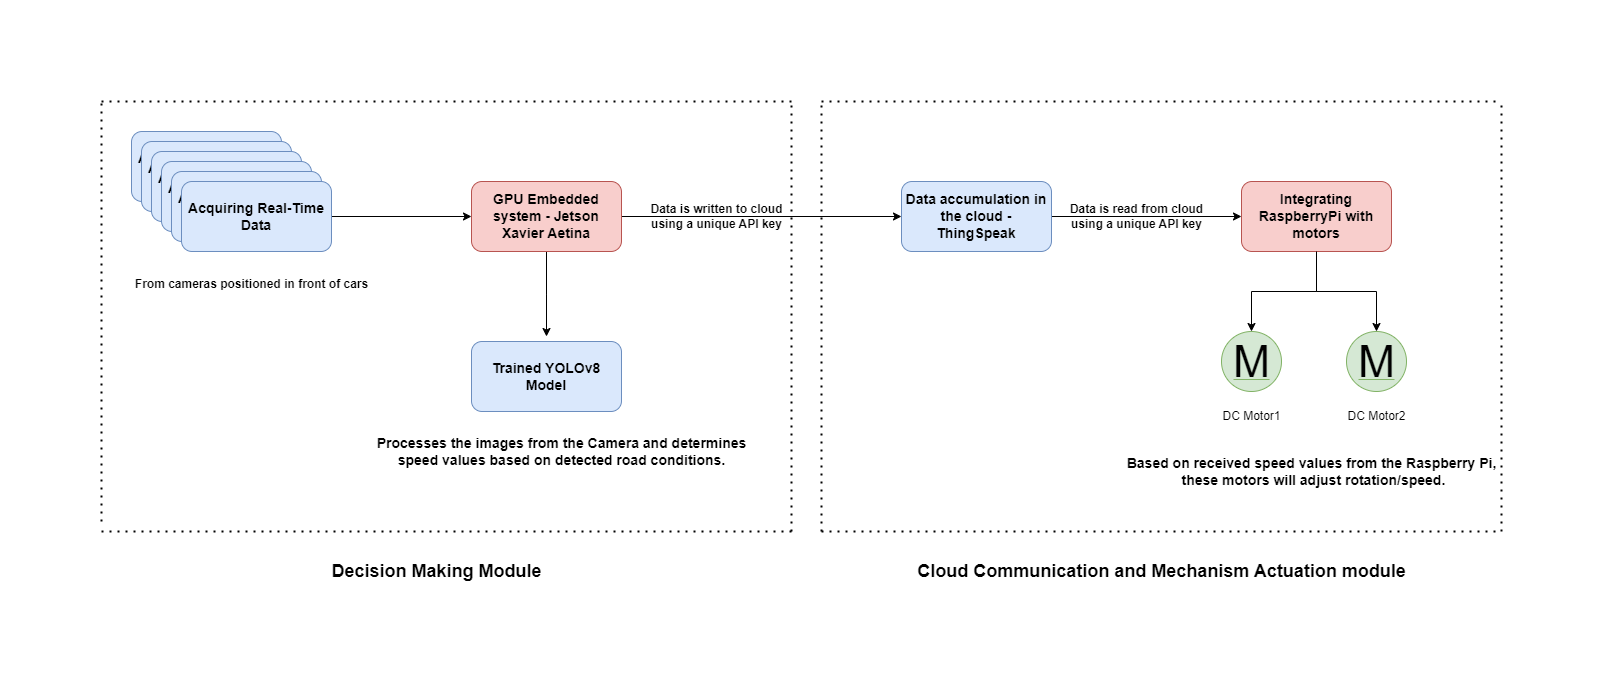

The diagram above was exported from draw.io. Its source (the exported page's mxGraphModel, read from the mxfile embedded in the PNG):
<mxGraphModel dx="2594" dy="911" grid="1" gridSize="10" guides="1" tooltips="1" connect="1" arrows="1" fold="1" page="1" pageScale="1" pageWidth="850" pageHeight="1100" math="0" shadow="0">
  <root>
    <mxCell id="0" />
    <mxCell id="1" parent="0" />
    <mxCell id="cwPlnvMKQ4GKiLD4Yd3d-1" value="&lt;b&gt;&lt;font style=&quot;font-size: 14px;&quot;&gt;Acquiring Real-Time Data&lt;/font&gt;&lt;/b&gt;" style="rounded=1;whiteSpace=wrap;html=1;fillColor=#dae8fc;strokeColor=#6c8ebf;" vertex="1" parent="1">
      <mxGeometry x="30" y="160" width="150" height="70" as="geometry" />
    </mxCell>
    <mxCell id="cwPlnvMKQ4GKiLD4Yd3d-2" value="&lt;b&gt;&lt;font style=&quot;font-size: 14px;&quot;&gt;Acquiring Real-Time Data&lt;/font&gt;&lt;/b&gt;" style="rounded=1;whiteSpace=wrap;html=1;fillColor=#dae8fc;strokeColor=#6c8ebf;" vertex="1" parent="1">
      <mxGeometry x="40" y="170" width="150" height="70" as="geometry" />
    </mxCell>
    <mxCell id="cwPlnvMKQ4GKiLD4Yd3d-3" value="&lt;b&gt;&lt;font style=&quot;font-size: 14px;&quot;&gt;Acquiring Real-Time Data&lt;/font&gt;&lt;/b&gt;" style="rounded=1;whiteSpace=wrap;html=1;fillColor=#dae8fc;strokeColor=#6c8ebf;" vertex="1" parent="1">
      <mxGeometry x="50" y="180" width="150" height="70" as="geometry" />
    </mxCell>
    <mxCell id="cwPlnvMKQ4GKiLD4Yd3d-4" value="&lt;b&gt;&lt;font style=&quot;font-size: 14px;&quot;&gt;Acquiring Real-Time Data&lt;/font&gt;&lt;/b&gt;" style="rounded=1;whiteSpace=wrap;html=1;fillColor=#dae8fc;strokeColor=#6c8ebf;" vertex="1" parent="1">
      <mxGeometry x="60" y="190" width="150" height="70" as="geometry" />
    </mxCell>
    <mxCell id="cwPlnvMKQ4GKiLD4Yd3d-5" value="&lt;b&gt;&lt;font style=&quot;font-size: 14px;&quot;&gt;Acquiring Real-Time Data&lt;/font&gt;&lt;/b&gt;" style="rounded=1;whiteSpace=wrap;html=1;fillColor=#dae8fc;strokeColor=#6c8ebf;" vertex="1" parent="1">
      <mxGeometry x="70" y="200" width="150" height="70" as="geometry" />
    </mxCell>
    <mxCell id="cwPlnvMKQ4GKiLD4Yd3d-17" style="edgeStyle=orthogonalEdgeStyle;rounded=0;orthogonalLoop=1;jettySize=auto;html=1;entryX=0;entryY=0.5;entryDx=0;entryDy=0;" edge="1" parent="1" source="cwPlnvMKQ4GKiLD4Yd3d-6" target="cwPlnvMKQ4GKiLD4Yd3d-9">
      <mxGeometry relative="1" as="geometry" />
    </mxCell>
    <mxCell id="cwPlnvMKQ4GKiLD4Yd3d-6" value="&lt;b&gt;&lt;font style=&quot;font-size: 14px;&quot;&gt;Acquiring Real-Time Data&lt;/font&gt;&lt;/b&gt;" style="rounded=1;whiteSpace=wrap;html=1;fillColor=#dae8fc;strokeColor=#6c8ebf;" vertex="1" parent="1">
      <mxGeometry x="80" y="210" width="150" height="70" as="geometry" />
    </mxCell>
    <mxCell id="cwPlnvMKQ4GKiLD4Yd3d-8" value="&lt;b&gt;From cameras positioned in front of cars&lt;/b&gt;" style="text;html=1;align=center;verticalAlign=middle;resizable=0;points=[];autosize=1;strokeColor=none;fillColor=none;" vertex="1" parent="1">
      <mxGeometry x="20" y="298" width="260" height="30" as="geometry" />
    </mxCell>
    <mxCell id="cwPlnvMKQ4GKiLD4Yd3d-11" value="" style="edgeStyle=orthogonalEdgeStyle;rounded=0;orthogonalLoop=1;jettySize=auto;html=1;" edge="1" parent="1" source="cwPlnvMKQ4GKiLD4Yd3d-9">
      <mxGeometry relative="1" as="geometry">
        <mxPoint x="445" y="365" as="targetPoint" />
      </mxGeometry>
    </mxCell>
    <mxCell id="cwPlnvMKQ4GKiLD4Yd3d-16" style="edgeStyle=orthogonalEdgeStyle;rounded=0;orthogonalLoop=1;jettySize=auto;html=1;entryX=0;entryY=0.5;entryDx=0;entryDy=0;" edge="1" parent="1" source="cwPlnvMKQ4GKiLD4Yd3d-9" target="cwPlnvMKQ4GKiLD4Yd3d-14">
      <mxGeometry relative="1" as="geometry" />
    </mxCell>
    <mxCell id="cwPlnvMKQ4GKiLD4Yd3d-9" value="&lt;b&gt;&lt;font style=&quot;font-size: 14px;&quot;&gt;GPU Embedded system - Jetson Xavier Aetina&lt;/font&gt;&lt;/b&gt;" style="rounded=1;whiteSpace=wrap;html=1;fillColor=#f8cecc;strokeColor=#b85450;" vertex="1" parent="1">
      <mxGeometry x="370" y="210" width="150" height="70" as="geometry" />
    </mxCell>
    <mxCell id="cwPlnvMKQ4GKiLD4Yd3d-12" value="&lt;span style=&quot;font-size: 14px;&quot;&gt;&lt;b&gt;Trained YOLOv8 Model&lt;/b&gt;&lt;/span&gt;" style="rounded=1;whiteSpace=wrap;html=1;fillColor=#dae8fc;strokeColor=#6c8ebf;" vertex="1" parent="1">
      <mxGeometry x="370" y="370" width="150" height="70" as="geometry" />
    </mxCell>
    <mxCell id="cwPlnvMKQ4GKiLD4Yd3d-13" value="&lt;b style=&quot;font-size: 14px;&quot;&gt;Processes the images from the Camera and determines &lt;br&gt;speed values based on detected road conditions.&lt;/b&gt;" style="text;html=1;align=center;verticalAlign=middle;resizable=0;points=[];autosize=1;strokeColor=none;fillColor=none;" vertex="1" parent="1">
      <mxGeometry x="265" y="455" width="390" height="50" as="geometry" />
    </mxCell>
    <mxCell id="cwPlnvMKQ4GKiLD4Yd3d-18" value="" style="edgeStyle=orthogonalEdgeStyle;rounded=0;orthogonalLoop=1;jettySize=auto;html=1;" edge="1" parent="1" source="cwPlnvMKQ4GKiLD4Yd3d-14" target="cwPlnvMKQ4GKiLD4Yd3d-15">
      <mxGeometry relative="1" as="geometry" />
    </mxCell>
    <mxCell id="cwPlnvMKQ4GKiLD4Yd3d-14" value="&lt;span style=&quot;font-size: 14px;&quot;&gt;&lt;b&gt;Data accumulation in the cloud - ThingSpeak&lt;/b&gt;&lt;/span&gt;" style="rounded=1;whiteSpace=wrap;html=1;fillColor=#dae8fc;strokeColor=#6c8ebf;" vertex="1" parent="1">
      <mxGeometry x="800" y="210" width="150" height="70" as="geometry" />
    </mxCell>
    <mxCell id="cwPlnvMKQ4GKiLD4Yd3d-24" style="edgeStyle=orthogonalEdgeStyle;rounded=0;orthogonalLoop=1;jettySize=auto;html=1;exitX=0.5;exitY=1;exitDx=0;exitDy=0;" edge="1" parent="1" source="cwPlnvMKQ4GKiLD4Yd3d-15" target="cwPlnvMKQ4GKiLD4Yd3d-22">
      <mxGeometry relative="1" as="geometry" />
    </mxCell>
    <mxCell id="cwPlnvMKQ4GKiLD4Yd3d-15" value="&lt;span style=&quot;font-size: 14px;&quot;&gt;&lt;b&gt;Integrating RaspberryPi with motors&lt;/b&gt;&lt;/span&gt;" style="rounded=1;whiteSpace=wrap;html=1;fillColor=#f8cecc;strokeColor=#b85450;" vertex="1" parent="1">
      <mxGeometry x="1140" y="210" width="150" height="70" as="geometry" />
    </mxCell>
    <mxCell id="cwPlnvMKQ4GKiLD4Yd3d-19" value="&lt;b&gt;Data is written to cloud &lt;br&gt;using a unique API key&lt;/b&gt;" style="text;html=1;align=center;verticalAlign=middle;resizable=0;points=[];autosize=1;strokeColor=none;fillColor=none;" vertex="1" parent="1">
      <mxGeometry x="535" y="225" width="160" height="40" as="geometry" />
    </mxCell>
    <mxCell id="cwPlnvMKQ4GKiLD4Yd3d-20" value="&lt;b&gt;Data is read from cloud &lt;br&gt;using a unique API key&lt;/b&gt;" style="text;html=1;align=center;verticalAlign=middle;resizable=0;points=[];autosize=1;strokeColor=none;fillColor=none;" vertex="1" parent="1">
      <mxGeometry x="955" y="225" width="160" height="40" as="geometry" />
    </mxCell>
    <mxCell id="cwPlnvMKQ4GKiLD4Yd3d-21" value="M" style="dashed=0;outlineConnect=0;align=center;html=1;shape=mxgraph.pid.engines.electric_motor_(dc);fontSize=45;fillColor=#d5e8d4;strokeColor=#82b366;" vertex="1" parent="1">
      <mxGeometry x="1120" y="360" width="60" height="60" as="geometry" />
    </mxCell>
    <mxCell id="cwPlnvMKQ4GKiLD4Yd3d-22" value="M" style="dashed=0;outlineConnect=0;align=center;html=1;shape=mxgraph.pid.engines.electric_motor_(dc);fontSize=45;fillColor=#d5e8d4;strokeColor=#82b366;" vertex="1" parent="1">
      <mxGeometry x="1245" y="360" width="60" height="60" as="geometry" />
    </mxCell>
    <mxCell id="cwPlnvMKQ4GKiLD4Yd3d-23" style="edgeStyle=orthogonalEdgeStyle;rounded=0;orthogonalLoop=1;jettySize=auto;html=1;entryX=0.5;entryY=0;entryDx=0;entryDy=0;entryPerimeter=0;" edge="1" parent="1" source="cwPlnvMKQ4GKiLD4Yd3d-15" target="cwPlnvMKQ4GKiLD4Yd3d-21">
      <mxGeometry relative="1" as="geometry" />
    </mxCell>
    <mxCell id="cwPlnvMKQ4GKiLD4Yd3d-25" value="DC Motor1" style="text;html=1;align=center;verticalAlign=middle;resizable=0;points=[];autosize=1;strokeColor=none;fillColor=none;" vertex="1" parent="1">
      <mxGeometry x="1110" y="430" width="80" height="30" as="geometry" />
    </mxCell>
    <mxCell id="cwPlnvMKQ4GKiLD4Yd3d-26" value="DC Motor2" style="text;html=1;align=center;verticalAlign=middle;resizable=0;points=[];autosize=1;strokeColor=none;fillColor=none;" vertex="1" parent="1">
      <mxGeometry x="1235" y="430" width="80" height="30" as="geometry" />
    </mxCell>
    <mxCell id="cwPlnvMKQ4GKiLD4Yd3d-27" value="&lt;b style=&quot;font-size: 14px;&quot;&gt;Based on received speed values from the Raspberry Pi,&lt;br&gt;&amp;nbsp;these motors will adjust rotation/speed.&lt;/b&gt;" style="text;html=1;align=center;verticalAlign=middle;resizable=0;points=[];autosize=1;strokeColor=none;fillColor=none;" vertex="1" parent="1">
      <mxGeometry x="1015" y="475" width="390" height="50" as="geometry" />
    </mxCell>
    <mxCell id="cwPlnvMKQ4GKiLD4Yd3d-28" value="" style="endArrow=none;dashed=1;html=1;dashPattern=1 3;strokeWidth=2;rounded=0;" edge="1" parent="1">
      <mxGeometry width="50" height="50" relative="1" as="geometry">
        <mxPoint y="550" as="sourcePoint" />
        <mxPoint y="130" as="targetPoint" />
      </mxGeometry>
    </mxCell>
    <mxCell id="cwPlnvMKQ4GKiLD4Yd3d-29" value="" style="endArrow=none;dashed=1;html=1;dashPattern=1 3;strokeWidth=2;rounded=0;" edge="1" parent="1">
      <mxGeometry width="50" height="50" relative="1" as="geometry">
        <mxPoint y="560" as="sourcePoint" />
        <mxPoint x="690" y="560" as="targetPoint" />
      </mxGeometry>
    </mxCell>
    <mxCell id="cwPlnvMKQ4GKiLD4Yd3d-30" value="" style="endArrow=none;dashed=1;html=1;dashPattern=1 3;strokeWidth=2;rounded=0;" edge="1" parent="1">
      <mxGeometry width="50" height="50" relative="1" as="geometry">
        <mxPoint x="690" y="560" as="sourcePoint" />
        <mxPoint x="690" y="130" as="targetPoint" />
      </mxGeometry>
    </mxCell>
    <mxCell id="cwPlnvMKQ4GKiLD4Yd3d-31" value="" style="endArrow=none;dashed=1;html=1;dashPattern=1 3;strokeWidth=2;rounded=0;" edge="1" parent="1">
      <mxGeometry width="50" height="50" relative="1" as="geometry">
        <mxPoint y="130" as="sourcePoint" />
        <mxPoint x="690" y="130" as="targetPoint" />
      </mxGeometry>
    </mxCell>
    <mxCell id="cwPlnvMKQ4GKiLD4Yd3d-35" value="" style="endArrow=none;dashed=1;html=1;dashPattern=1 3;strokeWidth=2;rounded=0;" edge="1" parent="1">
      <mxGeometry width="50" height="50" relative="1" as="geometry">
        <mxPoint x="720" y="560" as="sourcePoint" />
        <mxPoint x="720" y="130" as="targetPoint" />
      </mxGeometry>
    </mxCell>
    <mxCell id="cwPlnvMKQ4GKiLD4Yd3d-36" value="" style="endArrow=none;dashed=1;html=1;dashPattern=1 3;strokeWidth=2;rounded=0;" edge="1" parent="1">
      <mxGeometry width="50" height="50" relative="1" as="geometry">
        <mxPoint x="1400" y="560" as="sourcePoint" />
        <mxPoint x="1400" y="130" as="targetPoint" />
      </mxGeometry>
    </mxCell>
    <mxCell id="cwPlnvMKQ4GKiLD4Yd3d-37" value="" style="endArrow=none;dashed=1;html=1;dashPattern=1 3;strokeWidth=2;rounded=0;" edge="1" parent="1">
      <mxGeometry width="50" height="50" relative="1" as="geometry">
        <mxPoint x="720" y="130" as="sourcePoint" />
        <mxPoint x="1400" y="130" as="targetPoint" />
      </mxGeometry>
    </mxCell>
    <mxCell id="cwPlnvMKQ4GKiLD4Yd3d-38" value="" style="endArrow=none;dashed=1;html=1;dashPattern=1 3;strokeWidth=2;rounded=0;" edge="1" parent="1">
      <mxGeometry width="50" height="50" relative="1" as="geometry">
        <mxPoint x="720" y="560" as="sourcePoint" />
        <mxPoint x="1400" y="560" as="targetPoint" />
      </mxGeometry>
    </mxCell>
    <mxCell id="cwPlnvMKQ4GKiLD4Yd3d-39" value="&lt;b&gt;&lt;font style=&quot;font-size: 18px;&quot;&gt;Decision Making Module&lt;/font&gt;&lt;/b&gt;" style="text;html=1;align=center;verticalAlign=middle;resizable=0;points=[];autosize=1;strokeColor=none;fillColor=none;" vertex="1" parent="1">
      <mxGeometry x="220" y="580" width="230" height="40" as="geometry" />
    </mxCell>
    <mxCell id="cwPlnvMKQ4GKiLD4Yd3d-40" value="&lt;b&gt;&lt;font style=&quot;font-size: 18px;&quot;&gt;Cloud Communication and Mechanism Actuation module&lt;/font&gt;&lt;/b&gt;" style="text;html=1;align=center;verticalAlign=middle;resizable=0;points=[];autosize=1;strokeColor=none;fillColor=none;" vertex="1" parent="1">
      <mxGeometry x="805" y="580" width="510" height="40" as="geometry" />
    </mxCell>
  </root>
</mxGraphModel>